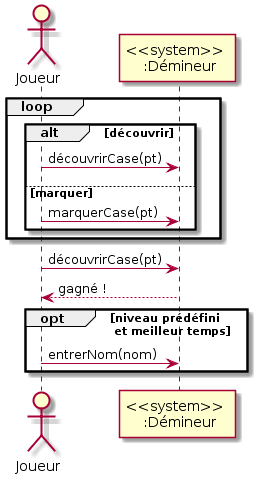

The diagram above was rendered by PlantUML. Its source (embedded in the PNG):
@startuml
!pragma teoz true
actor Joueur


loop
  alt découvrir
    Joueur -> "<<system>> \n :Démineur" : découvrirCase(pt)
  else marquer
    Joueur -> "<<system>> \n :Démineur" : marquerCase(pt)
  end
end

Joueur -> "<<system>> \n :Démineur" : découvrirCase(pt)
"<<system>> \n :Démineur" --> Joueur : gagné !

opt niveau prédéfini \n et meilleur temps
    Joueur -> "<<system>> \n :Démineur" : entrerNom(nom)
@enduml